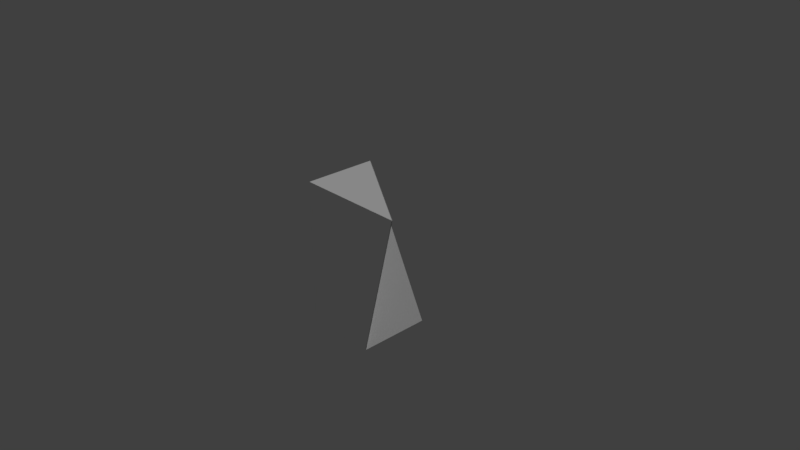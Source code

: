 # Source: b4p5_harder.blend  (saved by Blender 2.78.0; exported with 4.5.12 LTS)
import bpy
from mathutils import Matrix  # noqa: F401  (used for matrix-valued properties, if any)

bpy.ops.wm.read_factory_settings(use_empty=True)
scene = bpy.context.scene
scene.name = 'Scene'

# ---- collections
col_collection_1 = bpy.data.collections.new('Collection 1'); scene.collection.children.link(col_collection_1)

# ---- materials (node trees are filled in below, after node groups)
mat_black = bpy.data.materials.new('black')
mat_black.alpha_threshold = 0.0
mat_black.use_transparent_shadow = False
mat_black.diffuse_color = (1.0, 1.0, 1.0, 1.0)
mat_black.roughness = 0.5
mat_black.line_color = (0.0, 0.0, 0.0, 1.0)
mat_purple = bpy.data.materials.new('purple')
mat_purple.alpha_threshold = 0.0
mat_purple.use_transparent_shadow = False
mat_purple.roughness = 0.5

# ---- material node trees

# ---- world
world_world = bpy.data.worlds.new('World'); scene.world = world_world
world_world.color = (0.05088, 0.05088, 0.05088)
world_world.use_sun_shadow = False
world_world.sun_shadow_jitter_overblur = 0.0
world_world.cycles.sampling_method = 'MANUAL'

# ---- cameras
cam_camera = bpy.data.cameras.new('Camera')
cam_camera.clip_end = 100.0
cam_camera.lens = 35.0
cam_camera.sensor_width = 32.0
cam_camera.sensor_height = 18.0
cam_camera.ortho_scale = 7.314
cam_camera.dof.focus_distance = 0.0
cam_camera.dof.aperture_fstop = 128.0

# ---- lights
light_lamp = bpy.data.lights.new('Lamp', 'SUN')
light_lamp.transmission_factor = 0.0
light_lamp.cutoff_distance = 30.0
light_lamp.angle = 0.1993
light_lamp.energy = 1.0
light_lamp.shadow_buffer_clip_start = 1.001
light_lamp.shadow_soft_size = 0.1
light_lamp.shadow_cascade_max_distance = 1000.0

# ---- meshes
me_cube_011 = bpy.data.meshes.new('Cube.011')
me_cube_011.from_pydata([(1.192e-07, -0.4279, -1.0), (-1.0, -0.4279, 1.0), (-1.0, -0.4279, -1.0), (0.5, -0.4279, 1.0)], [], [(0, 3, 1, 2)])
me_cube_011.materials.append(mat_black)
me_cube_011.use_remesh_preserve_volume = False
me_cube_011.use_remesh_preserve_attributes = False
me_cube_011.use_mirror_vertex_groups = False
me_cube_011.update()
me_cube_010 = bpy.data.meshes.new('Cube.010')
me_cube_010.from_pydata([(0.001698, -0.4263, -1.0), (0.001698, 0.07367, -1.0), (-0.9983, 0.07367, 1.0)], [], [(1, 2, 0)])
me_cube_010.materials.append(mat_black)
me_cube_010.use_remesh_preserve_volume = False
me_cube_010.use_remesh_preserve_attributes = False
me_cube_010.use_mirror_vertex_groups = False
me_cube_010.update()
me_cube_009 = bpy.data.meshes.new('Cube.009')
me_cube_009.from_pydata([(1.192e-07, -0.4246, -1.0), (-1.0, 0.07542, 1.0), (0.5, -0.4246, 1.0)], [], [(1, 2, 0)])
me_cube_009.materials.append(mat_black)
me_cube_009.use_remesh_preserve_volume = False
me_cube_009.use_remesh_preserve_attributes = False
me_cube_009.use_mirror_vertex_groups = False
me_cube_009.update()
me_cube_006 = bpy.data.meshes.new('Cube.006')
me_cube_006.from_pydata([(1.192e-07, -0.4263, -1.0), (1.788e-07, 0.07367, -1.0), (-1.0, -0.4263, 1.0), (-1.0, -0.4263, -1.0), (-1.0, 0.07367, 1.0), (0.5, -0.4263, 1.0), (-1.0, 0.07367, -1.0)], [], [(1, 0, 3, 6), (3, 2, 4, 6), (0, 5, 2, 3), (4, 5, 0), (5, 4, 2), (4, 1, 6), (1, 4, 0)])
me_cube_006.materials.append(mat_purple)
me_cube_006.use_remesh_preserve_volume = False
me_cube_006.use_remesh_preserve_attributes = False
me_cube_006.use_mirror_vertex_groups = False
me_cube_006.update()

# ---- objects
ob_b4p5_b4p4_a1 = bpy.data.objects.new('b4p5_b4p4_a1', me_cube_011)
ob_b4p5_bb4_a1 = bpy.data.objects.new('b4p5_bb4_a1', me_cube_010)
ob_b4p5_bb4_a2 = bpy.data.objects.new('b4p5_bb4_a2', me_cube_009)
ob_b4p5 = bpy.data.objects.new('b4p5', me_cube_006)
ob_lamp = bpy.data.objects.new('Lamp', light_lamp)
ob_camera = bpy.data.objects.new('Camera', cam_camera)

# ---- transforms, parenting, visibility, modifiers, constraints
ob_b4p5_b4p4_a1.location = (0.4885, 0.3412, 0.0)
ob_b4p5_b4p4_a1.scale = (1.0, 2.0, 1.0)
ob_b4p5_b4p4_a1.lock_rotations_4d = False
ob_b4p5_b4p4_a1.empty_display_type = 'ARROWS'
ob_b4p5_b4p4_a1.lineart.crease_threshold = 0.0
ob_b4p5_bb4_a1.location = (0.4885, 0.3383, 0.0)
ob_b4p5_bb4_a1.scale = (1.0, 2.0, 1.0)
ob_b4p5_bb4_a1.lock_rotations_4d = False
ob_b4p5_bb4_a1.empty_display_type = 'ARROWS'
ob_b4p5_bb4_a1.lineart.crease_threshold = 0.0
ob_b4p5_bb4_a2.location = (0.4885, 0.3437, 0.0)
ob_b4p5_bb4_a2.scale = (1.0, 2.0, 1.0)
ob_b4p5_bb4_a2.lock_rotations_4d = False
ob_b4p5_bb4_a2.empty_display_type = 'ARROWS'
ob_b4p5_bb4_a2.lineart.crease_threshold = 0.0
ob_b4p5.location = (0.4885, 0.3412, 0.0)
ob_b4p5.scale = (1.0, 2.0, 1.0)
ob_b4p5.lock_rotations_4d = False
ob_b4p5.empty_display_type = 'ARROWS'
ob_b4p5.lineart.crease_threshold = 0.0
ob_lamp.location = (-0.9549, 5.725, 1.226)
ob_lamp.rotation_euler = (0.1308, 0.6417, 1.823)
ob_lamp.lock_rotations_4d = False
ob_lamp.empty_display_type = 'ARROWS'
ob_lamp.color = (0.0, 0.0, 0.0, 0.0)
ob_lamp.lineart.crease_threshold = 0.0
ob_camera.location = (7.481, -6.508, 5.344)
ob_camera.rotation_euler = (1.109, 0.0, 0.8149)
ob_camera.lock_rotations_4d = False
ob_camera.empty_display_type = 'ARROWS'
ob_camera.color = (0.0, 0.0, 0.0, 0.0)
ob_camera.display_type = 'WIRE'
ob_camera.lineart.crease_threshold = 0.0

# ---- collection membership
col_collection_1.objects.link(ob_b4p5_b4p4_a1)
col_collection_1.objects.link(ob_b4p5_bb4_a1)
col_collection_1.objects.link(ob_b4p5_bb4_a2)
col_collection_1.objects.link(ob_b4p5)
col_collection_1.objects.link(ob_lamp)
col_collection_1.objects.link(ob_camera)

# ---- scene / render settings (as saved in the file)
scene.camera = ob_camera
scene.frame_start = 1; scene.frame_end = 250; scene.frame_set(1)
scene.render.engine = 'BLENDER_EEVEE_NEXT'
scene.render.resolution_percentage = 50
scene.render.dither_intensity = 0.0
scene.cycles.use_denoising = False
scene.cycles.samples = 128
scene.cycles.sampling_pattern = 'TABULATED_SOBOL'
scene.cycles.light_sampling_threshold = 0.0
scene.cycles.use_adaptive_sampling = False
scene.cycles.use_light_tree = False
scene.cycles.blur_glossy = 0.0
scene.cycles.sample_clamp_indirect = 0.0
scene.view_settings.view_transform = 'Standard'
bpy.context.view_layer.update()
